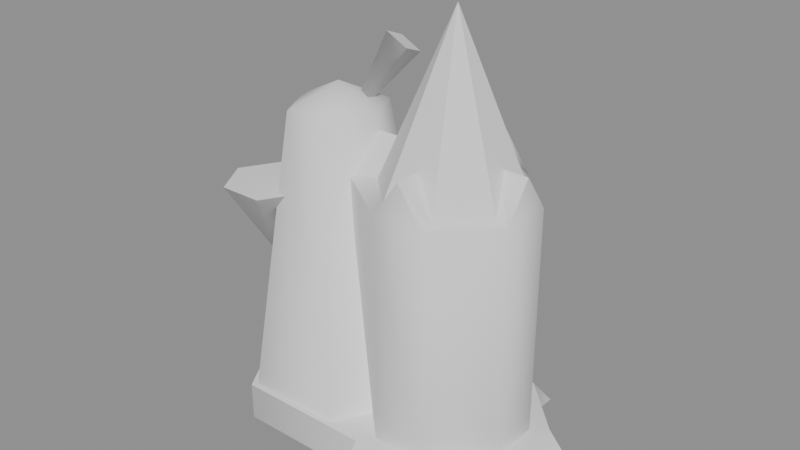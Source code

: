 # Source: b_build00_a_hit.blend  (saved by Blender 5.2.45; exported with 4.5.12 LTS)
import bpy
from mathutils import Matrix  # noqa: F401  (used for matrix-valued properties, if any)

bpy.ops.wm.read_factory_settings(use_empty=True)
scene = bpy.context.scene
scene.name = 'Scene'

# ---- collections
col_b_build00_a_hit = bpy.data.collections.new('b_build00_a_hit'); scene.collection.children.link(col_b_build00_a_hit)

# ---- materials (node trees are filled in below, after node groups)
mat_b_build00_a_hit_mat_0 = bpy.data.materials.new('b_build00_a_hit_mat_0')

# ---- material node trees
mat_b_build00_a_hit_mat_0.use_nodes = True; mat_b_build00_a_hit_mat_0.node_tree.nodes.clear()
_N = mat_b_build00_a_hit_mat_0.node_tree.nodes; _L = mat_b_build00_a_hit_mat_0.node_tree.links
n0 = _N.new('ShaderNodeBsdfPrincipled'); n0.name = 'Principled BSDF'; n0.location = (-200, 100)
n0.inputs[2].default_value = 0.8
n0.inputs[10].default_value = 0.005
n1 = _N.new('ShaderNodeOutputMaterial'); n1.name = 'Material Output'; n1.location = (200, 100)
_L.new(n0.outputs[0], n1.inputs[0])
n1.is_active_output = True

# ---- meshes
me_b_build00_a_hit_mesh_0 = bpy.data.meshes.new('b_build00_a_hit_mesh_0')
me_b_build00_a_hit_mesh_0.from_pydata([(-1.307, -1.039, 7.863), (-0.5038, -2.078, 1.0), (0.6962, 0.0, 1.0), (-2.507, -1.039, 7.863), (-2.904, -2.078, 1.0), (-2.507, 1.039, 7.863), (-2.904, 2.078, 1.0), (-4.104, 4e-07, 1.0), (-0.8117, 0.0, 7.863), (-0.5038, 2.078, 1.0), (-3.016, 2e-07, 7.863), (-1.307, 1.039, 7.863), (-0.2322, 0.6441, 6.76), (-0.2322, -0.6441, 6.76), (1.323, 0.0, 10.77), (2.878, -0.6441, 6.76), (2.878, 0.6441, 6.76), (1.323, 0.0, 10.77), (1.323, 0.0, 10.77), (2.878, 0.6441, 6.76), (1.967, 1.555, 6.76), (1.323, 0.0, 10.77), (-0.2322, -0.6441, 6.76), (0.6786, -1.555, 6.76), (-1.101, 0.6441, 6.634), (0.6786, 1.848, 6.634), (-0.5251, 0.6441, 1.0), (-0.5251, -0.6441, 1.0), (0.6786, -1.848, 1.0), (-1.101, -0.6441, 6.634), (1.323, 0.0, 10.77), (0.6786, -1.555, 6.76), (1.967, -1.555, 6.76), (1.323, 0.0, 10.77), (1.967, 1.555, 6.76), (0.6786, 1.555, 6.76), (3.17, 0.6441, 6.634), (3.17, -0.6441, 6.634), (3.17, 0.6441, 1.0), (3.17, -0.6441, 1.0), (1.967, 1.848, 1.0), (1.967, 1.848, 6.634), (0.6786, 1.848, 1.0), (0.6786, -1.848, 6.634), (1.967, -1.848, 6.634), (1.967, -1.848, 1.0), (-3.271, -0.9531, 4.16), (-2.727, -0.01127, 5.923), (-2.183, -0.9531, 5.923), (-3.814, -1.895, 5.923), (-4.358, -0.9531, 5.923), (1.323, 0.0, 10.77), (1.967, -1.555, 6.76), (2.878, -0.6441, 6.76), (1.323, 0.0, 10.77), (0.6786, 1.555, 6.76), (-0.2322, 0.6441, 6.76), (3.54, 0.9184, 1.0), (3.54, -0.9184, 1.0), (4.379, 0.9184, 0.04732), (-3.814, -0.01127, 5.923), (-2.727, -1.895, 5.923), (4.379, -0.9184, 0.04732), (-2.981, -2.217, 1.0), (-4.279, 0.0, 1.0), (-2.981, -2.217, 0.04732), (-2.981, 2.217, 1.0), (-2.981, 2.217, 0.04732), (-4.279, 0.0, 0.04732), (-4.279, 0.0, 1.0), (-4.279, 0.0, 0.04732), (-2.724, 0.6159, 2.935), (-4.668, 0.7388, 3.728), (-4.294, 1.522, 3.233), (-2.647, 1.33, 3.96), (-3.802, 2.239, 3.728), (-4.061, 1.388, 5.215), (-3.686, 2.172, 4.719), (-4.294, 1.522, 3.233), (-4.668, 0.7388, 3.728), (0.4043, -2.217, 1.0), (0.4043, -3.056, 0.04732), (2.241, -3.056, 0.04732), (2.241, 2.217, 1.0), (2.241, 3.056, 0.04732), (0.4043, 3.056, 0.04732), (-1.193, 1.328, 9.287), (-1.817, 0.1226, 7.352), (-1.133, 0.733, 9.53), (-0.5504, 0.6901, 9.265), (-0.6202, 1.278, 9.03), (3.54, 0.9184, 1.0), (3.54, 0.9184, 0.04732), (2.241, 2.217, 0.04732), (2.241, 2.217, 1.0), (3.54, -0.9184, 1.0), (2.241, -2.217, 1.0), (3.54, -0.9184, 0.04732), (2.241, -2.217, 0.04732), (-2.901, 0.7286, 4.735), (-3.686, 2.172, 4.719), (3.17, -2e-07, 7.549), (-3.282, 0.2194, 3.96), (-4.552, 0.6716, 4.719), (-4.061, 1.388, 5.215), (0.4043, -3.056, 0.04732), (0.4043, -2.217, 1.0), (0.4043, -2.217, 0.04732), (2.241, 3.056, 0.04732), (0.4043, 2.217, 1.0), (0.4043, 3.056, 0.04732), (0.4043, 2.217, 0.04732), (2.241, -3.056, 0.04732), (-3.802, 2.239, 3.728), (-4.552, 0.6716, 4.719), (0.6786, -1.848, 6.634), (1.323, -1.848, 7.549), (1.323, -1.123, 7.549), (1.323, 1.848, 7.549), (1.323, 1.123, 7.549), (-1.907, 0.0, 8.43), (1.323, -1.123, 7.549), (1.323, -1.848, 7.549), (1.967, -1.555, 6.76), (1.323, 1.123, 7.549), (1.323, 1.848, 7.549), (0.6786, 1.555, 6.76), (-1.101, -4e-07, 7.549), (0.1996, -2e-07, 7.549), (0.6786, 1.848, 6.634), (-0.2322, 0.6441, 6.76), (0.6786, -1.555, 6.76), (1.967, 1.555, 6.76), (-1.101, -4e-07, 7.549), (-1.101, -0.6441, 6.634), (-0.2322, -0.6441, 6.76), (-1.101, -0.6441, 6.634), (-1.133, 0.733, 9.53), (-0.5504, 0.6901, 9.265), (-0.6202, 1.278, 9.03), (-1.193, 1.328, 9.287), (2.878, -0.6441, 6.76), (-0.2322, -0.6441, 6.76), (2.878, 0.6441, 6.76), (3.17, -2e-07, 7.549), (2.446, -2e-07, 7.549), (3.17, -2e-07, 7.549), (0.1996, -2e-07, 7.549), (-3.814, -0.01127, 5.923), (-4.358, -0.9531, 5.923), (-2.727, -1.895, 5.923), (-2.727, -0.01127, 5.923), (-2.183, -0.9531, 5.923), (1.323, -1.848, 7.549), (1.323, 1.848, 7.549), (-2.981, 2.217, 1.0), (-2.981, -2.217, 1.0), (0.4043, 2.217, 1.0), (2.241, -2.217, 1.0), (2.241, 2.217, 1.0), (0.4043, -2.217, 1.0), (3.54, 0.9184, 1.0), (4.379, 0.9184, 0.04732), (4.379, -0.9184, 0.04732), (3.54, -0.9184, 1.0), (0.4043, -2.217, 1.0), (0.4043, -2.217, 0.04732), (0.4043, 2.217, 0.04732), (2.446, -2e-07, 7.549), (0.4043, 2.217, 1.0), (-4.279, 0.0, 1.0), (0.4043, 2.217, 1.0), (2.241, -2.217, 1.0), (-3.814, -1.895, 5.923)], [], [(0, 1, 2), (3, 4, 1), (5, 6, 7), (8, 2, 9), (10, 7, 4), (8, 0, 2), (11, 8, 9), (12, 13, 14), (15, 16, 17), (18, 19, 20), (21, 22, 23), (10, 5, 7), (3, 10, 4), (11, 9, 6), (24, 25, 26), (27, 28, 29), (30, 31, 32), (33, 34, 35), (36, 37, 38), (37, 39, 38), (36, 38, 40), (41, 36, 40), (25, 42, 26), (28, 43, 29), (37, 44, 39), (44, 45, 39), (46, 47, 48), (46, 49, 50), (51, 52, 53), (54, 55, 56), (57, 58, 59), (46, 60, 47), (46, 61, 49), (58, 62, 59), (63, 64, 65), (66, 67, 68), (69, 66, 68), (64, 70, 65), (71, 72, 73), (46, 48, 61), (46, 50, 60), (74, 71, 75), (76, 77, 78), (78, 79, 76), (80, 81, 82), (83, 84, 85), (86, 87, 88), (89, 87, 90), (91, 92, 93), (94, 91, 93), (95, 96, 97), (96, 98, 97), (99, 74, 100), (36, 101, 37), (72, 71, 102), (103, 102, 99), (99, 104, 103), (75, 100, 74), (100, 104, 99), (105, 106, 107), (108, 94, 93), (109, 110, 111), (96, 112, 98), (77, 113, 78), (79, 114, 76), (115, 116, 117), (41, 118, 119), (120, 10, 3), (120, 8, 11), (71, 73, 75), (121, 122, 123), (124, 125, 126), (120, 5, 10), (120, 0, 8), (24, 127, 128), (102, 103, 72), (120, 11, 5), (120, 3, 0), (122, 44, 123), (125, 129, 126), (86, 90, 87), (129, 24, 130), (131, 115, 117), (132, 41, 119), (133, 134, 135), (89, 88, 87), (136, 115, 131), (137, 138, 139), (139, 140, 137), (36, 41, 132), (44, 37, 141), (142, 136, 131), (143, 36, 132), (123, 44, 141), (126, 129, 130), (144, 36, 143), (130, 24, 128), (141, 37, 145), (37, 146, 145), (5, 11, 6), (0, 3, 1), (147, 133, 135), (148, 149, 150), (151, 148, 152), (152, 148, 150), (43, 28, 45), (44, 153, 43), (41, 40, 42), (25, 154, 41), (155, 156, 157), (44, 43, 45), (158, 159, 157), (156, 160, 157), (25, 41, 42), (159, 158, 161), (91, 162, 92), (163, 95, 97), (158, 164, 161), (63, 65, 165), (65, 166, 165), (67, 66, 167), (168, 144, 143), (66, 169, 167), (155, 170, 156), (171, 83, 85), (172, 80, 82), (149, 173, 150), (160, 158, 157)])
me_b_build00_a_hit_mesh_0.polygons.foreach_set('use_smooth', [True] * 128)
_uv = me_b_build00_a_hit_mesh_0.uv_layers.new(name='UVMap')
_uv.uv.foreach_set('vector', [0.0, 1.0, 0.0, 1.0, 0.0, 1.0, 0.0, 1.0, 0.0, 1.0, 0.0, 1.0, 0.0, 1.0, 0.0, 1.0, 0.0, 1.0, 0.0, 1.0, 0.0, 1.0, 0.0, 1.0, 0.0, 1.0, 0.0, 1.0, 0.0, 1.0, 0.0, 1.0, 0.0, 1.0, 0.0, 1.0, 0.0, 1.0, 0.0, 1.0, 0.0, 1.0, 0.0, 1.0, 0.0, 1.0, 0.0, 1.0, 0.0, 1.0, 0.0, 1.0, 0.0, 1.0, 0.0, 1.0, 0.0, 1.0, 0.0, 1.0, 0.0, 1.0, 0.0, 1.0, 0.0, 1.0, 0.0, 1.0, 0.0, 1.0, 0.0, 1.0, 0.0, 1.0, 0.0, 1.0, 0.0, 1.0, 0.0, 1.0, 0.0, 1.0, 0.0, 1.0, 0.0, 1.0, 0.0, 1.0, 0.0, 1.0, 0.0, 1.0, 0.0, 1.0, 0.0, 1.0, 0.0, 1.0, 0.0, 1.0, 0.0, 1.0, 0.0, 1.0, 0.0, 1.0, 0.0, 1.0, 0.0, 1.0, 0.0, 1.0, 0.0, 1.0, 0.0, 1.0, 0.0, 1.0, 0.0, 1.0, 0.0, 1.0, 0.0, 1.0, 0.0, 1.0, 0.0, 1.0, 0.0, 1.0, 0.0, 1.0, 0.0, 1.0, 0.0, 1.0, 0.0, 1.0, 0.0, 1.0, 0.0, 1.0, 0.0, 1.0, 0.0, 1.0, 0.0, 1.0, 0.0, 1.0, 0.0, 1.0, 0.0, 1.0, 0.0, 1.0, 0.0, 1.0, 0.0, 1.0, 0.0, 1.0, 0.0, 1.0, 0.0, 1.0, 0.0, 1.0, 0.0, 1.0, 0.0, 1.0, 0.0, 1.0, 0.0, 1.0, 0.0, 1.0, 0.0, 1.0, 0.0, 1.0, 0.0, 1.0, 0.0, 1.0, 0.0, 1.0, 0.0, 1.0, 0.0, 1.0, 0.0, 1.0, 0.0, 1.0, 0.0, 1.0, 0.0, 1.0, 0.0, 1.0, 0.0, 1.0, 0.0, 1.0, 0.0, 1.0, 0.0, 1.0, 0.0, 1.0, 0.0, 1.0, 0.0, 1.0, 0.0, 1.0, 0.0, 1.0, 0.0, 1.0, 0.0, 1.0, 0.0, 1.0, 0.0, 1.0, 0.0, 1.0, 0.0, 1.0, 0.0, 1.0, 0.0, 1.0, 0.0, 1.0, 0.0, 1.0, 0.0, 1.0, 0.0, 1.0, 0.0, 1.0, 0.0, 1.0, 0.0, 1.0, 0.0, 1.0, 0.0, 1.0, 0.0, 1.0, 0.0, 1.0, 0.0, 1.0, 0.0, 1.0, 0.0, 1.0, 0.0, 1.0, 0.0, 1.0, 0.0, 1.0, 0.0, 1.0, 0.0, 1.0, 0.0, 1.0, 0.0, 1.0, 0.0, 1.0, 0.0, 1.0, 0.0, 1.0, 0.0, 1.0, 0.0, 1.0, 0.0, 1.0, 0.0, 1.0, 0.0, 1.0, 0.0, 1.0, 0.0, 1.0, 0.0, 1.0, 0.0, 1.0, 0.0, 1.0, 0.0, 1.0, 0.0, 1.0, 0.0, 1.0, 0.0, 1.0, 0.0, 1.0, 0.0, 1.0, 0.0, 1.0, 0.0, 1.0, 0.0, 1.0, 0.0, 1.0, 0.0, 1.0, 0.0, 1.0, 0.0, 1.0, 0.0, 1.0, 0.0, 1.0, 0.0, 1.0, 0.0, 1.0, 0.0, 1.0, 0.0, 1.0, 0.0, 1.0, 0.0, 1.0, 0.0, 1.0, 0.0, 1.0, 0.0, 1.0, 0.0, 1.0, 0.0, 1.0, 0.0, 1.0, 0.0, 1.0, 0.0, 1.0, 0.0, 1.0, 0.0, 1.0, 0.0, 1.0, 0.0, 1.0, 0.0, 1.0, 0.0, 1.0, 0.0, 1.0, 0.0, 1.0, 0.0, 1.0, 0.0, 1.0, 0.0, 1.0, 0.0, 1.0, 0.0, 1.0, 0.0, 1.0, 0.0, 1.0, 0.0, 1.0, 0.0, 1.0, 0.0, 1.0, 0.0, 1.0, 0.0, 1.0, 0.0, 1.0, 0.0, 1.0, 0.0, 1.0, 0.0, 1.0, 0.0, 1.0, 0.0, 1.0, 0.0, 1.0, 0.0, 1.0, 0.0, 1.0, 0.0, 1.0, 0.0, 1.0, 0.0, 1.0, 0.0, 1.0, 0.0, 1.0, 0.0, 1.0, 0.0, 1.0, 0.0, 1.0, 0.0, 1.0, 0.0, 1.0, 0.0, 1.0, 0.0, 1.0, 0.0, 1.0, 0.0, 1.0, 0.0, 1.0, 0.0, 1.0, 0.0, 1.0, 0.0, 1.0, 0.0, 1.0, 0.0, 1.0, 0.0, 1.0, 0.0, 1.0, 0.0, 1.0, 0.0, 1.0, 0.0, 1.0, 0.0, 1.0, 0.0, 1.0, 0.0, 1.0, 0.0, 1.0, 0.0, 1.0, 0.0, 1.0, 0.0, 1.0, 0.0, 1.0, 0.0, 1.0, 0.0, 1.0, 0.0, 1.0, 0.0, 1.0, 0.0, 1.0, 0.0, 1.0, 0.0, 1.0, 0.0, 1.0, 0.0, 1.0, 0.0, 1.0, 0.0, 1.0, 0.0, 1.0, 0.0, 1.0, 0.0, 1.0, 0.0, 1.0, 0.0, 1.0, 0.0, 1.0, 0.0, 1.0, 0.0, 1.0, 0.0, 1.0, 0.0, 1.0, 0.0, 1.0, 0.0, 1.0, 0.0, 1.0, 0.0, 1.0, 0.0, 1.0, 0.0, 1.0, 0.0, 1.0, 0.0, 1.0, 0.0, 1.0, 0.0, 1.0, 0.0, 1.0, 0.0, 1.0, 0.0, 1.0, 0.0, 1.0, 0.0, 1.0, 0.0, 1.0, 0.0, 1.0, 0.0, 1.0, 0.0, 1.0, 0.0, 1.0, 0.0, 1.0, 0.0, 1.0, 0.0, 1.0, 0.0, 1.0, 0.0, 1.0, 0.0, 1.0, 0.0, 1.0, 0.0, 1.0, 0.0, 1.0, 0.0, 1.0, 0.0, 1.0, 0.0, 1.0, 0.0, 1.0, 0.0, 1.0, 0.0, 1.0, 0.0, 1.0, 0.0, 1.0, 0.0, 1.0, 0.0, 1.0, 0.0, 1.0, 0.0, 1.0, 0.0, 1.0, 0.0, 1.0, 0.0, 1.0, 0.0, 1.0, 0.0, 1.0, 0.0, 1.0, 0.0, 1.0, 0.0, 1.0, 0.0, 1.0, 0.0, 1.0, 0.0, 1.0, 0.0, 1.0, 0.0, 1.0, 0.0, 1.0, 0.0, 1.0, 0.0, 1.0, 0.0, 1.0, 0.0, 1.0, 0.0, 1.0, 0.0, 1.0, 0.0, 1.0, 0.0, 1.0, 0.0, 1.0, 0.0, 1.0, 0.0, 1.0, 0.0, 1.0, 0.0, 1.0, 0.0, 1.0, 0.0, 1.0, 0.0, 1.0, 0.0, 1.0, 0.0, 1.0, 0.0, 1.0, 0.0, 1.0, 0.0, 1.0, 0.0, 1.0, 0.0, 1.0, 0.0, 1.0, 0.0, 1.0, 0.0, 1.0, 0.0, 1.0, 0.0, 1.0, 0.0, 1.0, 0.0, 1.0, 0.0, 1.0, 0.0, 1.0, 0.0, 1.0, 0.0, 1.0, 0.0, 1.0, 0.0, 1.0, 0.0, 1.0, 0.0, 1.0, 0.0, 1.0, 0.0, 1.0, 0.0, 1.0, 0.0, 1.0, 0.0, 1.0, 0.0, 1.0, 0.0, 1.0, 0.0, 1.0, 0.0, 1.0, 0.0, 1.0, 0.0, 1.0, 0.0, 1.0, 0.0, 1.0, 0.0, 1.0, 0.0, 1.0, 0.0, 1.0, 0.0, 1.0, 0.0, 1.0, 0.0, 1.0, 0.0, 1.0, 0.0, 1.0, 0.0, 1.0, 0.0, 1.0, 0.0, 1.0, 0.0, 1.0, 0.0, 1.0, 0.0, 1.0])
me_b_build00_a_hit_mesh_0.materials.append(mat_b_build00_a_hit_mat_0)
me_b_build00_a_hit_mesh_0.update()
me_b_build00_a_hit_mesh_0.normals_split_custom_set([tuple(v) for v in zip(*[iter([0.405, -0.6624, 0.6302, 0.482, -0.8349, 0.2658, 0.964, -2.52e-06, 0.2659, -0.4091, -0.672, 0.6173, -0.482, -0.8349, 0.2658, 0.482, -0.8349, 0.2658, -0.4091, 0.672, 0.6173, -0.482, 0.8349, 0.2658, -0.964, 2.499e-06, 0.2658, 0.7852, 9.409e-06, 0.6192, 0.964, -2.52e-06, 0.2659, 0.482, 0.8349, 0.2658, -0.803, 5.892e-06, 0.596, -0.964, 2.499e-06, 0.2658, -0.482, -0.8349, 0.2658, 0.7852, 9.409e-06, 0.6192, 0.405, -0.6624, 0.6302, 0.964, -2.52e-06, 0.2659, 0.405, 0.6624, 0.6302, 0.7852, 9.409e-06, 0.6192, 0.482, 0.8349, 0.2658, -0.9324, 0.0, 0.3613, -0.9324, 0.0, 0.3613, -0.9324, 0.0, 0.3613, 0.9324, 0.0, 0.3613, 0.9324, 0.0, 0.3613, 0.9324, 0.0, 0.3613, 0.6593, 0.6593, 0.3613, 0.6593, 0.6593, 0.3613, 0.6593, 0.6593, 0.3613, -0.6593, -0.6593, 0.3613, -0.6593, -0.6593, 0.3613, -0.6593, -0.6593, 0.3613, -0.803, 5.892e-06, 0.596, -0.4091, 0.672, 0.6173, -0.964, 2.499e-06, 0.2658, -0.4091, -0.672, 0.6173, -0.803, 5.892e-06, 0.596, -0.482, -0.8349, 0.2658, 0.405, 0.6624, 0.6302, 0.482, 0.8349, 0.2658, -0.482, 0.8349, 0.2658, -0.4353, 0.7725, 0.4623, -0.2204, 0.9753, -0.01127, -0.6277, 0.7778, -0.03209, -0.6276, -0.7778, -0.0321, -0.3328, -0.9428, -0.01702, -0.4319, -0.901, 0.04171, -5.334e-08, -0.9324, 0.3613, -5.334e-08, -0.9324, 0.3613, -5.334e-08, -0.9324, 0.3613, 0.0, 0.9324, 0.3613, 0.0, 0.9324, 0.3613, 0.0, 0.9324, 0.3613, 0.7991, 0.4718, 0.3727, 0.799, -0.4718, 0.3727, 0.9239, 0.3827, -3.925e-08, 0.799, -0.4718, 0.3727, 0.9239, -0.3827, -5.083e-08, 0.9239, 0.3827, -3.925e-08, 0.7991, 0.4718, 0.3727, 0.9239, 0.3827, -3.925e-08, 0.3827, 0.9239, 0.0, 0.4718, 0.799, 0.3727, 0.7991, 0.4718, 0.3727, 0.3827, 0.9239, 0.0, -0.2204, 0.9753, -0.01127, -0.3329, 0.9428, -0.01701, -0.6277, 0.7778, -0.03209, -0.3328, -0.9428, -0.01702, -0.2204, -0.9754, -0.01126, -0.4319, -0.901, 0.04171, 0.799, -0.4718, 0.3727, 0.4718, -0.7991, 0.3727, 0.9239, -0.3827, -5.083e-08, 0.4718, -0.7991, 0.3727, 0.3827, -0.9239, 0.0, 0.9239, -0.3827, -5.083e-08, 1.919e-07, -7.939e-08, -1.0, 0.3472, 0.6014, -0.7196, 0.6944, -1.185e-05, -0.7196, 1.919e-07, -7.939e-08, -1.0, -0.3472, -0.6014, -0.7196, -0.6944, 1.201e-05, -0.7196, 0.6593, -0.6593, 0.3613, 0.6593, -0.6593, 0.3613, 0.6593, -0.6593, 0.3613, -0.6593, 0.6593, 0.3613, -0.6593, 0.6593, 0.3613, -0.6593, 0.6593, 0.3613, 0.2456, -2.713e-05, 0.9694, 0.2456, 2.7e-05, 0.9694, 0.6901, 0.0, 0.7237, 1.919e-07, -7.939e-08, -1.0, -0.3472, 0.6014, -0.7196, 0.3472, 0.6014, -0.7196, 1.919e-07, -7.939e-08, -1.0, 0.3472, -0.6014, -0.7196, -0.3472, -0.6014, -0.7196, 0.2456, 2.7e-05, 0.9694, 0.6901, -9.625e-09, 0.7237, 0.6901, 0.0, 0.7237, -0.4973, -0.8676, 0.0, -0.8629, -0.5054, 0.0, -0.4973, -0.8676, 0.0, -0.4973, 0.8676, 0.0, -0.4973, 0.8676, 0.0, -0.8629, 0.5054, 0.0, -0.8629, 0.5054, 0.0, -0.4973, 0.8676, 0.0, -0.8629, 0.5054, 0.0, -0.8629, -0.5054, 0.0, -0.8629, -0.5054, 0.0, -0.4973, -0.8676, 0.0, 0.5158, -0.2978, -0.8033, -0.5634, -0.6172, -0.5493, -0.4831, 0.2789, -0.8299, 1.919e-07, -7.939e-08, -1.0, 0.6944, -1.185e-05, -0.7196, 0.3472, -0.6014, -0.7196, 1.919e-07, -7.939e-08, -1.0, -0.6944, 1.201e-05, -0.7196, -0.3472, 0.6014, -0.7196, 0.8718, 0.07353, -0.4844, 0.5158, -0.2978, -0.8033, 0.2528, 0.7965, -0.5493, -0.5158, 0.2977, 0.8033, -0.5158, 0.2978, 0.8033, -0.5158, 0.2978, 0.8033, -0.5158, 0.2978, 0.8033, -0.5158, 0.2978, 0.8033, -0.5158, 0.2977, 0.8033, 2.7e-05, -0.2456, 0.9694, -3.805e-09, -0.6901, 0.7237, 4.905e-08, -0.6901, 0.7237, -2.7e-05, 0.2456, 0.9694, 3.805e-09, 0.6901, 0.7237, 0.0, 0.6901, 0.7237, -0.7742, 0.1699, -0.6097, -0.4054, -0.3806, -0.8311, -0.6899, -0.6972, -0.1951, 0.1612, -0.7453, -0.6469, -0.4054, -0.3806, -0.8311, 0.1165, 0.159, -0.9804, 0.3827, 0.9239, -3.107e-06, 0.3827, 0.9239, 0.0, 0.9239, 0.3827, 0.0, 0.9239, 0.3827, 0.0, 0.3827, 0.9239, -3.107e-06, 0.9239, 0.3827, 0.0, 0.3827, -0.9239, 0.0, 0.9239, -0.3827, -3.114e-06, 0.3827, -0.9239, 0.0, 0.9239, -0.3827, -3.114e-06, 0.9239, -0.3827, 0.0, 0.3827, -0.9239, 0.0, 0.8227, -0.4749, -0.3126, 0.8718, 0.07353, -0.4844, 0.9084, 0.418, 0.01202, 0.7991, 0.4718, 0.3727, 1.0, 0.0, 0.0, 0.799, -0.4718, 0.3727, -0.5634, -0.6172, -0.5493, 0.5158, -0.2978, -0.8033, 0.3722, -0.7917, -0.4844, 0.09221, -0.9957, 0.01203, 0.3722, -0.7917, -0.4844, 0.8227, -0.4749, -0.3126, 0.8227, -0.4749, -0.3126, 0.8281, -0.4781, 0.2926, 0.09221, -0.9957, 0.01203, 0.2528, 0.7965, -0.5493, 0.9084, 0.418, 0.01202, 0.8718, 0.07353, -0.4844, 0.9084, 0.418, 0.01202, 0.8281, -0.4781, 0.2926, 0.8227, -0.4749, -0.3126, -1.0, 0.0, 0.0, -1.0, 0.0, 0.0, -1.0, 0.0, 0.0, 1.0, 0.0, 0.0, 0.9239, 0.3827, 0.0, 0.9239, 0.3827, 0.0, -1.0, 0.0, 0.0, -1.0, 0.0, 0.0, -1.0, 0.0, 0.0, 0.9239, -0.3827, -3.114e-06, 1.0, -1.193e-06, 0.0, 0.9239, -0.3827, 0.0, -0.5158, 0.2978, 0.8033, -0.5158, 0.2978, 0.8033, -0.5158, 0.2978, 0.8033, -0.5158, 0.2978, 0.8033, -0.5158, 0.2978, 0.8033, -0.5158, 0.2977, 0.8033, -0.5224, -0.171, 0.8354, -0.786, -0.07565, 0.6136, -0.786, -0.07566, 0.6136, 0.4718, 0.799, 0.3727, 0.786, 0.07565, 0.6136, 0.786, 0.07566, 0.6136, 0.001985, 1.776e-07, 1.0, -0.803, 5.892e-06, 0.596, -0.4091, -0.672, 0.6173, 0.001985, 1.776e-07, 1.0, 0.7852, 9.409e-06, 0.6192, 0.405, 0.6624, 0.6302, 0.5158, -0.2978, -0.8033, -0.4831, 0.2789, -0.8299, 0.2528, 0.7965, -0.5493, 0.786, -0.07562, 0.6136, 0.786, -0.07564, 0.6136, 0.6007, -0.2304, 0.7656, -0.786, 0.07562, 0.6136, -0.786, 0.07564, 0.6136, -0.5224, 0.171, 0.8354, 0.001985, 1.776e-07, 1.0, -0.4091, 0.672, 0.6173, -0.803, 5.892e-06, 0.596, 0.001985, 1.776e-07, 1.0, 0.405, -0.6624, 0.6302, 0.7852, 9.409e-06, 0.6192, -0.4353, 0.7725, 0.4622, -0.03517, 0.7928, 0.6085, -0.03521, 0.7928, 0.6085, 0.3722, -0.7917, -0.4844, 0.09221, -0.9957, 0.01203, -0.5634, -0.6172, -0.5493, 0.001985, 1.776e-07, 1.0, 0.405, 0.6624, 0.6302, -0.4091, 0.672, 0.6173, 0.001985, 1.776e-07, 1.0, -0.4091, -0.672, 0.6173, 0.405, -0.6624, 0.6302, 0.786, -0.07564, 0.6136, 0.4718, -0.7991, 0.3727, 0.6007, -0.2304, 0.7656, -0.786, 0.07564, 0.6136, -0.5224, 0.171, 0.8354, -0.5224, 0.171, 0.8354, -0.7742, 0.1699, -0.6097, 0.1165, 0.159, -0.9804, -0.4054, -0.3806, -0.8311, -0.5224, 0.171, 0.8354, -0.4353, 0.7725, 0.4622, -0.1205, 0.5499, 0.8265, -0.5224, -0.171, 0.8354, -0.5224, -0.171, 0.8354, -0.786, -0.07566, 0.6136, 0.6004, 0.2302, 0.7658, 0.4718, 0.799, 0.3727, 0.786, 0.07566, 0.6136, -0.03522, -0.7928, 0.6084, -0.2553, -0.7481, 0.6125, -0.03517, -0.7928, 0.6085, 0.1612, -0.7453, -0.6469, -0.6899, -0.6972, -0.1951, -0.4054, -0.3806, -0.8311, -0.004349, -0.3518, 0.9361, -0.5224, -0.171, 0.8354, -0.5224, -0.171, 0.8354, 0.4057, 0.3803, 0.8311, 0.4055, 0.3805, 0.8311, 0.4054, 0.3806, 0.8312, 0.4054, 0.3806, 0.8312, 0.4054, 0.3806, 0.8312, 0.4057, 0.3803, 0.8311, 0.7991, 0.4718, 0.3727, 0.4718, 0.799, 0.3727, 0.6004, 0.2302, 0.7658, 0.4718, -0.7991, 0.3727, 0.799, -0.4718, 0.3727, 0.2302, -0.6004, 0.7658, -0.1921, -0.2444, 0.9505, -0.004349, -0.3518, 0.9361, -0.5224, -0.171, 0.8354, 0.2304, 0.6007, 0.7656, 0.7991, 0.4718, 0.3727, 0.6004, 0.2302, 0.7658, 0.6007, -0.2304, 0.7656, 0.4718, -0.7991, 0.3727, 0.2302, -0.6004, 0.7658, -0.5224, 0.171, 0.8354, -0.5224, 0.171, 0.8354, -0.1205, 0.5499, 0.8265, 0.07564, 0.786, 0.6136, 0.7991, 0.4718, 0.3727, 0.2304, 0.6007, 0.7656, -0.1205, 0.5499, 0.8265, -0.4353, 0.7725, 0.4622, -0.03521, 0.7928, 0.6085, 0.2302, -0.6004, 0.7658, 0.799, -0.4718, 0.3727, 0.07566, -0.786, 0.6136, 0.799, -0.4718, 0.3727, 0.07565, -0.786, 0.6136, 0.07566, -0.786, 0.6136, -0.4091, 0.672, 0.6173, 0.405, 0.6624, 0.6302, -0.482, 0.8349, 0.2658, 0.405, -0.6624, 0.6302, -0.4091, -0.672, 0.6173, 0.482, -0.8349, 0.2658, -0.03518, -0.7928, 0.6085, -0.03522, -0.7928, 0.6084, -0.03517, -0.7928, 0.6085, -4.424e-12, 0.0, 1.0, 3.492e-07, 0.0, 1.0, -3.492e-07, 0.0, 1.0, 0.0, 0.0, 1.0, -4.424e-12, 0.0, 1.0, -6.983e-07, 0.0, 1.0, -6.983e-07, 0.0, 1.0, -4.424e-12, 0.0, 1.0, -3.492e-07, 0.0, 1.0, -0.2204, -0.9754, -0.01126, -0.3328, -0.9428, -0.01702, 0.3827, -0.9239, 0.0, 0.4718, -0.7991, 0.3727, 0.0, -1.0, 2.024e-07, -0.2204, -0.9754, -0.01126, 0.4718, 0.799, 0.3727, 0.3827, 0.9239, 0.0, -0.3329, 0.9428, -0.01701, -0.2204, 0.9753, -0.01127, 0.0, 1.0, 2.024e-07, 0.4718, 0.799, 0.3727, 0.0, 0.0, 1.0, 0.0, 0.0, 1.0, 0.0, 0.0, 1.0, 0.4718, -0.7991, 0.3727, -0.2204, -0.9754, -0.01126, 0.3827, -0.9239, 0.0, 0.0, 0.0, 1.0, 0.0, 0.0, 1.0, 0.0, 0.0, 1.0, 0.0, 0.0, 1.0, 0.0, 0.0, 1.0, 0.0, 0.0, 1.0, -0.2204, 0.9753, -0.01127, 0.4718, 0.799, 0.3727, -0.3329, 0.9428, -0.01701, 0.0, 0.0, 1.0, 0.0, 0.0, 1.0, 0.0, 0.0, 1.0, 0.3827, 0.9239, -3.107e-06, 0.0, 1.0, 0.0, 0.3827, 0.9239, 0.0, 0.0, -1.0, 0.0, 0.3827, -0.9239, 0.0, 0.3827, -0.9239, 0.0, 0.0, 0.0, 1.0, 0.0, 0.0, 1.0, 0.0, 0.0, 1.0, -0.4973, -0.8676, 0.0, -0.4973, -0.8676, 0.0, 0.0, -1.0, 0.0, -0.4973, -0.8676, 0.0, 0.0, -1.0, 0.0, 0.0, -1.0, 0.0, -0.4973, 0.8676, 0.0, -0.4973, 0.8676, 0.0, 0.0, 1.0, 0.0, 0.07562, 0.786, 0.6136, 0.07564, 0.786, 0.6136, 0.2304, 0.6007, 0.7656, -0.4973, 0.8676, 0.0, 0.0, 1.0, 0.0, 0.0, 1.0, 0.0, 0.0, 0.0, 1.0, 0.0, 0.0, 1.0, 0.0, 0.0, 1.0, 2.713e-05, 0.2456, 0.9694, -2.7e-05, 0.2456, 0.9694, 0.0, 0.6901, 0.7237, -2.693e-05, -0.2456, 0.9694, 2.7e-05, -0.2456, 0.9694, 4.905e-08, -0.6901, 0.7237, 3.492e-07, 0.0, 1.0, 0.0, 0.0, 1.0, -3.492e-07, 0.0, 1.0, 0.0, 0.0, 1.0, 0.0, 0.0, 1.0, 0.0, 0.0, 1.0])] * 3)])
arm_b_build00_a_hit_skeleton = bpy.data.armatures.new('b_build00_a_hit_skeleton')  # bones are not reproduced

# ---- objects
ob_b_build00_a_hit_rig = bpy.data.objects.new('b_build00_a_hit_rig', arm_b_build00_a_hit_skeleton)
ob_b_build00_a_hit_mesh_0 = bpy.data.objects.new('b_build00_a_hit_mesh_0', me_b_build00_a_hit_mesh_0)

# ---- transforms, parenting, visibility, modifiers, constraints
ob_b_build00_a_hit_rig.location = (0.0, 0.0, 0.0)
ob_b_build00_a_hit_rig.show_in_front = True
ob_b_build00_a_hit_mesh_0.parent = ob_b_build00_a_hit_rig
ob_b_build00_a_hit_mesh_0.location = (0.0, 0.0, 0.0)
_vg = ob_b_build00_a_hit_mesh_0.vertex_groups.new(name='obj16_1')
_vg.add([0, 1, 2, 3, 4, 5, 6, 7, 8, 9, 10, 11, 12, 13, 14, 15, 16, 17, 18, 19, 20, 21, 22, 23, 24, 25, 26, 27, 28, 29, 30, 31, 32, 33, 34, 35, 36, 37, 38, 39, 40, 41, 42, 43, 44, 45, 46, 47, 48, 49, 50, 51, 52, 53, 54, 55, 56, 57, 58, 59, 60, 61, 62, 63, 64, 65, 66, 67, 68, 69, 70, 71, 72, 73, 74, 75, 76, 77, 78, 79, 80, 81, 82, 83, 84, 85, 86, 87, 88, 89, 90, 91, 92, 93, 94, 95, 96, 97, 98, 99, 100, 101, 102, 103, 104, 105, 106, 107, 108, 109, 110, 111, 112, 113, 114, 115, 116, 117, 118, 119, 120, 121, 122, 123, 124, 125, 126, 127, 128, 129, 130, 131, 132, 133, 134, 135, 136, 137, 138, 139, 140, 141, 142, 143, 144, 145, 146, 147, 148, 149, 150, 151, 152, 153, 154, 155, 156, 157, 158, 159, 160, 161, 162, 163, 164, 165, 166, 167, 168, 169, 170, 171, 172, 173], 1.0, 'REPLACE')
_m = ob_b_build00_a_hit_mesh_0.modifiers.new('FEZ skin', 'ARMATURE')
_m.object = ob_b_build00_a_hit_rig

# ---- collection membership
scene.collection.objects.link(ob_b_build00_a_hit_rig)
col_b_build00_a_hit.objects.link(ob_b_build00_a_hit_mesh_0)

# ---- scene / render settings (as saved in the file)
scene.frame_start = 1; scene.frame_end = 250; scene.frame_set(1)
scene.render.engine = 'BLENDER_EEVEE_NEXT'
scene.render.bake_bias = 0.0
scene.render.bake_samples = 0
scene.render.compositor_device = 'GPU'
scene.eevee.use_volume_custom_range = False
scene.eevee.fast_gi_thickness_near = 0.1
scene.eevee.fast_gi_thickness_far = 0.0
scene.eevee.ray_tracing_options.screen_trace_thickness = 0.1
bpy.context.view_layer.update()

# ---- added for rendering (the .blend has no active camera and no usable light): camera, sun + grey world if the file has none
cam_auto = bpy.data.cameras.new('AutoCamera')
cam_auto.lens = 50.0
cam_auto.sensor_width = 36.0
cam_auto.clip_end = 1000.0
ob_auto_camera = bpy.data.objects.new('AutoCamera', cam_auto)
scene.collection.objects.link(ob_auto_camera)
ob_auto_camera.location = (14.0157, -16.9926, 16.7382)
ob_auto_camera.rotation_euler = (1.09748, -7.21219e-08, 0.694738)
scene.camera = ob_auto_camera
light_auto_sun = bpy.data.lights.new('AutoSun', 'SUN')
light_auto_sun.energy = 3.0
light_auto_sun.angle = 0.0523599
ob_auto_sun = bpy.data.objects.new('AutoSun', light_auto_sun)
scene.collection.objects.link(ob_auto_sun)
ob_auto_sun.rotation_euler = (0.872665, 0.174533, 0.523599)
if scene.world is None:
    world_auto = bpy.data.worlds.new('AutoWorld')
    world_auto.color = (0.3, 0.3, 0.3)
    scene.world = world_auto
bpy.context.view_layer.update()
